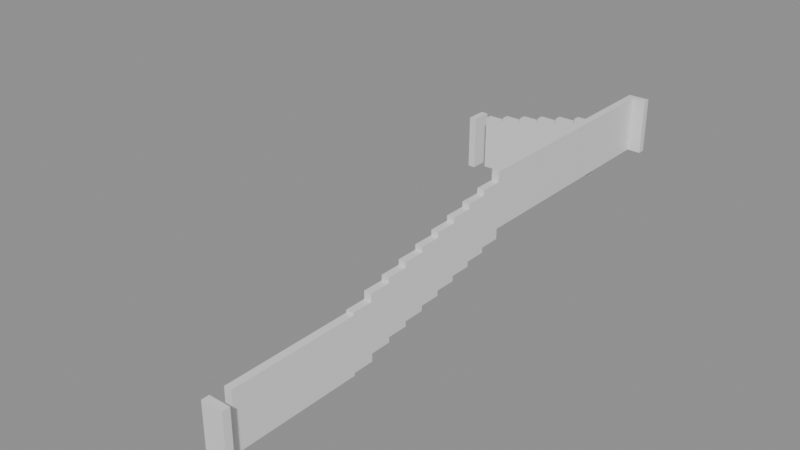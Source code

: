 # Source: building_lego.blend  (saved by Blender 5.0.119; exported with 4.5.12 LTS)
import bpy
from mathutils import Matrix  # noqa: F401  (used for matrix-valued properties, if any)

bpy.ops.wm.read_factory_settings(use_empty=True)
scene = bpy.context.scene
scene.name = 'Scene'

# ---- collections
col_01_paredes_externas = bpy.data.collections.new('01_Paredes_Externas'); scene.collection.children.link(col_01_paredes_externas)
col_02_paredes_internas = bpy.data.collections.new('02_Paredes_Internas'); scene.collection.children.link(col_02_paredes_internas)

# ---- materials (node trees are filled in below, after node groups)
mat_mat_parede_externa = bpy.data.materials.new('Mat_Parede_Externa')
mat_mat_parede_interna = bpy.data.materials.new('Mat_Parede_Interna')

# ---- material node trees
mat_mat_parede_externa.use_nodes = True; mat_mat_parede_externa.node_tree.nodes.clear()
_N = mat_mat_parede_externa.node_tree.nodes; _L = mat_mat_parede_externa.node_tree.links
n0 = _N.new('ShaderNodeBsdfPrincipled'); n0.name = 'BSDF - Pré-fundamentado'; n0.location = (-200, 100)
n1 = _N.new('ShaderNodeOutputMaterial'); n1.name = 'Saída de material'; n1.location = (200, 100)
_L.new(n0.outputs[0], n1.inputs[0])
n1.is_active_output = True
mat_mat_parede_interna.use_nodes = True; mat_mat_parede_interna.node_tree.nodes.clear()
_N = mat_mat_parede_interna.node_tree.nodes; _L = mat_mat_parede_interna.node_tree.links
n0 = _N.new('ShaderNodeBsdfPrincipled'); n0.name = 'BSDF - Pré-fundamentado'; n0.location = (-200, 100)
n1 = _N.new('ShaderNodeOutputMaterial'); n1.name = 'Saída de material'; n1.location = (200, 100)
_L.new(n0.outputs[0], n1.inputs[0])
n1.is_active_output = True

# ---- meshes
me_bloco_dungeon_wall_4751_3495_z0 = bpy.data.meshes.new('Bloco_dungeon_wall_4751_3495_z0')
me_bloco_dungeon_wall_4751_3495_z0.from_pydata([(-0.5, -0.175, -1.32), (0.5, -0.175, -1.32), (0.5, 0.175, -1.32), (-0.5, 0.175, -1.32), (-0.5, -0.175, 1.32), (0.5, -0.175, 1.32), (0.5, 0.175, 1.32), (-0.5, 0.175, 1.32)], [], [(0, 1, 2, 3), (4, 7, 6, 5), (0, 4, 5, 1), (2, 6, 7, 3), (0, 3, 7, 4), (1, 5, 6, 2)])
me_bloco_dungeon_wall_4751_3495_z0.materials.append(mat_mat_parede_externa)
me_bloco_dungeon_wall_4751_3495_z0.update()
me_bloco_dungeon_wall_4751_3522_z22 = bpy.data.meshes.new('Bloco_dungeon_wall_4751_3522_z22')
me_bloco_dungeon_wall_4751_3522_z22.from_pydata([(-0.5, -0.175, -1.32), (0.5, -0.175, -1.32), (0.5, 0.175, -1.32), (-0.5, 0.175, -1.32), (-0.5, -0.175, 1.32), (0.5, -0.175, 1.32), (0.5, 0.175, 1.32), (-0.5, 0.175, 1.32)], [], [(0, 1, 2, 3), (4, 7, 6, 5), (0, 4, 5, 1), (2, 6, 7, 3), (0, 3, 7, 4), (1, 5, 6, 2)])
me_bloco_dungeon_wall_4751_3522_z22.materials.append(mat_mat_parede_externa)
me_bloco_dungeon_wall_4751_3522_z22.update()
me_bloco_dungeon_wall_4744_3519_z6 = bpy.data.meshes.new('Bloco_dungeon_wall_4744_3519_z6')
me_bloco_dungeon_wall_4744_3519_z6.from_pydata([(-0.175, -0.5, -1.32), (0.175, -0.5, -1.32), (0.175, 0.5, -1.32), (-0.175, 0.5, -1.32), (-0.175, -0.5, 1.32), (0.175, -0.5, 1.32), (0.175, 0.5, 1.32), (-0.175, 0.5, 1.32)], [], [(0, 1, 2, 3), (4, 7, 6, 5), (0, 4, 5, 1), (2, 6, 7, 3), (0, 3, 7, 4), (1, 5, 6, 2)])
me_bloco_dungeon_wall_4744_3519_z6.materials.append(mat_mat_parede_externa)
me_bloco_dungeon_wall_4744_3519_z6.update()
me_bloco_dungeon_wall_4751_3496_z0 = bpy.data.meshes.new('Bloco_dungeon_wall_4751_3496_z0')
me_bloco_dungeon_wall_4751_3496_z0.from_pydata([(-0.175, -0.5, -1.32), (0.175, -0.5, -1.32), (0.175, 0.5, -1.32), (-0.175, 0.5, -1.32), (-0.175, -0.5, 1.32), (0.175, -0.5, 1.32), (0.175, 0.5, 1.32), (-0.175, 0.5, 1.32)], [], [(0, 1, 2, 3), (4, 7, 6, 5), (0, 4, 5, 1), (2, 6, 7, 3), (0, 3, 7, 4), (1, 5, 6, 2)])
me_bloco_dungeon_wall_4751_3496_z0.materials.append(mat_mat_parede_externa)
me_bloco_dungeon_wall_4751_3496_z0.update()
me_bloco_dungeon_wall_4751_3497_z0 = bpy.data.meshes.new('Bloco_dungeon_wall_4751_3497_z0')
me_bloco_dungeon_wall_4751_3497_z0.from_pydata([(-0.175, -0.5, -1.32), (0.175, -0.5, -1.32), (0.175, 0.5, -1.32), (-0.175, 0.5, -1.32), (-0.175, -0.5, 1.32), (0.175, -0.5, 1.32), (0.175, 0.5, 1.32), (-0.175, 0.5, 1.32)], [], [(0, 1, 2, 3), (4, 7, 6, 5), (0, 4, 5, 1), (2, 6, 7, 3), (0, 3, 7, 4), (1, 5, 6, 2)])
me_bloco_dungeon_wall_4751_3497_z0.materials.append(mat_mat_parede_externa)
me_bloco_dungeon_wall_4751_3497_z0.update()
me_bloco_dungeon_wall_4751_3498_z0 = bpy.data.meshes.new('Bloco_dungeon_wall_4751_3498_z0')
me_bloco_dungeon_wall_4751_3498_z0.from_pydata([(-0.175, -0.5, -1.32), (0.175, -0.5, -1.32), (0.175, 0.5, -1.32), (-0.175, 0.5, -1.32), (-0.175, -0.5, 1.32), (0.175, -0.5, 1.32), (0.175, 0.5, 1.32), (-0.175, 0.5, 1.32)], [], [(0, 1, 2, 3), (4, 7, 6, 5), (0, 4, 5, 1), (2, 6, 7, 3), (0, 3, 7, 4), (1, 5, 6, 2)])
me_bloco_dungeon_wall_4751_3498_z0.materials.append(mat_mat_parede_externa)
me_bloco_dungeon_wall_4751_3498_z0.update()
me_bloco_dungeon_wall_4751_3499_z0 = bpy.data.meshes.new('Bloco_dungeon_wall_4751_3499_z0')
me_bloco_dungeon_wall_4751_3499_z0.from_pydata([(-0.175, -0.5, -1.32), (0.175, -0.5, -1.32), (0.175, 0.5, -1.32), (-0.175, 0.5, -1.32), (-0.175, -0.5, 1.32), (0.175, -0.5, 1.32), (0.175, 0.5, 1.32), (-0.175, 0.5, 1.32)], [], [(0, 1, 2, 3), (4, 7, 6, 5), (0, 4, 5, 1), (2, 6, 7, 3), (0, 3, 7, 4), (1, 5, 6, 2)])
me_bloco_dungeon_wall_4751_3499_z0.materials.append(mat_mat_parede_externa)
me_bloco_dungeon_wall_4751_3499_z0.update()
me_bloco_dungeon_wall_4751_3500_z0 = bpy.data.meshes.new('Bloco_dungeon_wall_4751_3500_z0')
me_bloco_dungeon_wall_4751_3500_z0.from_pydata([(-0.175, -0.5, -1.32), (0.175, -0.5, -1.32), (0.175, 0.5, -1.32), (-0.175, 0.5, -1.32), (-0.175, -0.5, 1.32), (0.175, -0.5, 1.32), (0.175, 0.5, 1.32), (-0.175, 0.5, 1.32)], [], [(0, 1, 2, 3), (4, 7, 6, 5), (0, 4, 5, 1), (2, 6, 7, 3), (0, 3, 7, 4), (1, 5, 6, 2)])
me_bloco_dungeon_wall_4751_3500_z0.materials.append(mat_mat_parede_externa)
me_bloco_dungeon_wall_4751_3500_z0.update()
me_bloco_dungeon_wall_4751_3501_z0 = bpy.data.meshes.new('Bloco_dungeon_wall_4751_3501_z0')
me_bloco_dungeon_wall_4751_3501_z0.from_pydata([(-0.175, -0.5, -1.32), (0.175, -0.5, -1.32), (0.175, 0.5, -1.32), (-0.175, 0.5, -1.32), (-0.175, -0.5, 1.32), (0.175, -0.5, 1.32), (0.175, 0.5, 1.32), (-0.175, 0.5, 1.32)], [], [(0, 1, 2, 3), (4, 7, 6, 5), (0, 4, 5, 1), (2, 6, 7, 3), (0, 3, 7, 4), (1, 5, 6, 2)])
me_bloco_dungeon_wall_4751_3501_z0.materials.append(mat_mat_parede_externa)
me_bloco_dungeon_wall_4751_3501_z0.update()
me_bloco_dungeon_wall_4751_3502_z1 = bpy.data.meshes.new('Bloco_dungeon_wall_4751_3502_z1')
me_bloco_dungeon_wall_4751_3502_z1.from_pydata([(-0.175, -0.5, -1.32), (0.175, -0.5, -1.32), (0.175, 0.5, -1.32), (-0.175, 0.5, -1.32), (-0.175, -0.5, 1.32), (0.175, -0.5, 1.32), (0.175, 0.5, 1.32), (-0.175, 0.5, 1.32)], [], [(0, 1, 2, 3), (4, 7, 6, 5), (0, 4, 5, 1), (2, 6, 7, 3), (0, 3, 7, 4), (1, 5, 6, 2)])
me_bloco_dungeon_wall_4751_3502_z1.materials.append(mat_mat_parede_externa)
me_bloco_dungeon_wall_4751_3502_z1.update()
me_bloco_dungeon_wall_4751_3503_z4 = bpy.data.meshes.new('Bloco_dungeon_wall_4751_3503_z4')
me_bloco_dungeon_wall_4751_3503_z4.from_pydata([(-0.175, -0.5, -1.32), (0.175, -0.5, -1.32), (0.175, 0.5, -1.32), (-0.175, 0.5, -1.32), (-0.175, -0.5, 1.32), (0.175, -0.5, 1.32), (0.175, 0.5, 1.32), (-0.175, 0.5, 1.32)], [], [(0, 1, 2, 3), (4, 7, 6, 5), (0, 4, 5, 1), (2, 6, 7, 3), (0, 3, 7, 4), (1, 5, 6, 2)])
me_bloco_dungeon_wall_4751_3503_z4.materials.append(mat_mat_parede_externa)
me_bloco_dungeon_wall_4751_3503_z4.update()
me_bloco_dungeon_wall_4751_3504_z6 = bpy.data.meshes.new('Bloco_dungeon_wall_4751_3504_z6')
me_bloco_dungeon_wall_4751_3504_z6.from_pydata([(-0.175, -0.5, -1.32), (0.175, -0.5, -1.32), (0.175, 0.5, -1.32), (-0.175, 0.5, -1.32), (-0.175, -0.5, 1.32), (0.175, -0.5, 1.32), (0.175, 0.5, 1.32), (-0.175, 0.5, 1.32)], [], [(0, 1, 2, 3), (4, 7, 6, 5), (0, 4, 5, 1), (2, 6, 7, 3), (0, 3, 7, 4), (1, 5, 6, 2)])
me_bloco_dungeon_wall_4751_3504_z6.materials.append(mat_mat_parede_externa)
me_bloco_dungeon_wall_4751_3504_z6.update()
me_bloco_dungeon_wall_4751_3505_z8 = bpy.data.meshes.new('Bloco_dungeon_wall_4751_3505_z8')
me_bloco_dungeon_wall_4751_3505_z8.from_pydata([(-0.175, -0.5, -1.32), (0.175, -0.5, -1.32), (0.175, 0.5, -1.32), (-0.175, 0.5, -1.32), (-0.175, -0.5, 1.32), (0.175, -0.5, 1.32), (0.175, 0.5, 1.32), (-0.175, 0.5, 1.32)], [], [(0, 1, 2, 3), (4, 7, 6, 5), (0, 4, 5, 1), (2, 6, 7, 3), (0, 3, 7, 4), (1, 5, 6, 2)])
me_bloco_dungeon_wall_4751_3505_z8.materials.append(mat_mat_parede_externa)
me_bloco_dungeon_wall_4751_3505_z8.update()
me_bloco_dungeon_wall_4751_3506_z10 = bpy.data.meshes.new('Bloco_dungeon_wall_4751_3506_z10')
me_bloco_dungeon_wall_4751_3506_z10.from_pydata([(-0.175, -0.5, -1.32), (0.175, -0.5, -1.32), (0.175, 0.5, -1.32), (-0.175, 0.5, -1.32), (-0.175, -0.5, 1.32), (0.175, -0.5, 1.32), (0.175, 0.5, 1.32), (-0.175, 0.5, 1.32)], [], [(0, 1, 2, 3), (4, 7, 6, 5), (0, 4, 5, 1), (2, 6, 7, 3), (0, 3, 7, 4), (1, 5, 6, 2)])
me_bloco_dungeon_wall_4751_3506_z10.materials.append(mat_mat_parede_externa)
me_bloco_dungeon_wall_4751_3506_z10.update()
me_bloco_dungeon_wall_4751_3507_z12 = bpy.data.meshes.new('Bloco_dungeon_wall_4751_3507_z12')
me_bloco_dungeon_wall_4751_3507_z12.from_pydata([(-0.175, -0.5, -1.32), (0.175, -0.5, -1.32), (0.175, 0.5, -1.32), (-0.175, 0.5, -1.32), (-0.175, -0.5, 1.32), (0.175, -0.5, 1.32), (0.175, 0.5, 1.32), (-0.175, 0.5, 1.32)], [], [(0, 1, 2, 3), (4, 7, 6, 5), (0, 4, 5, 1), (2, 6, 7, 3), (0, 3, 7, 4), (1, 5, 6, 2)])
me_bloco_dungeon_wall_4751_3507_z12.materials.append(mat_mat_parede_externa)
me_bloco_dungeon_wall_4751_3507_z12.update()
me_bloco_dungeon_wall_4751_3508_z14 = bpy.data.meshes.new('Bloco_dungeon_wall_4751_3508_z14')
me_bloco_dungeon_wall_4751_3508_z14.from_pydata([(-0.175, -0.5, -1.32), (0.175, -0.5, -1.32), (0.175, 0.5, -1.32), (-0.175, 0.5, -1.32), (-0.175, -0.5, 1.32), (0.175, -0.5, 1.32), (0.175, 0.5, 1.32), (-0.175, 0.5, 1.32)], [], [(0, 1, 2, 3), (4, 7, 6, 5), (0, 4, 5, 1), (2, 6, 7, 3), (0, 3, 7, 4), (1, 5, 6, 2)])
me_bloco_dungeon_wall_4751_3508_z14.materials.append(mat_mat_parede_externa)
me_bloco_dungeon_wall_4751_3508_z14.update()
me_bloco_dungeon_wall_4751_3509_z16 = bpy.data.meshes.new('Bloco_dungeon_wall_4751_3509_z16')
me_bloco_dungeon_wall_4751_3509_z16.from_pydata([(-0.175, -0.5, -1.32), (0.175, -0.5, -1.32), (0.175, 0.5, -1.32), (-0.175, 0.5, -1.32), (-0.175, -0.5, 1.32), (0.175, -0.5, 1.32), (0.175, 0.5, 1.32), (-0.175, 0.5, 1.32)], [], [(0, 1, 2, 3), (4, 7, 6, 5), (0, 4, 5, 1), (2, 6, 7, 3), (0, 3, 7, 4), (1, 5, 6, 2)])
me_bloco_dungeon_wall_4751_3509_z16.materials.append(mat_mat_parede_externa)
me_bloco_dungeon_wall_4751_3509_z16.update()
me_bloco_dungeon_wall_4751_3510_z18 = bpy.data.meshes.new('Bloco_dungeon_wall_4751_3510_z18')
me_bloco_dungeon_wall_4751_3510_z18.from_pydata([(-0.175, -0.5, -1.32), (0.175, -0.5, -1.32), (0.175, 0.5, -1.32), (-0.175, 0.5, -1.32), (-0.175, -0.5, 1.32), (0.175, -0.5, 1.32), (0.175, 0.5, 1.32), (-0.175, 0.5, 1.32)], [], [(0, 1, 2, 3), (4, 7, 6, 5), (0, 4, 5, 1), (2, 6, 7, 3), (0, 3, 7, 4), (1, 5, 6, 2)])
me_bloco_dungeon_wall_4751_3510_z18.materials.append(mat_mat_parede_externa)
me_bloco_dungeon_wall_4751_3510_z18.update()
me_bloco_dungeon_wall_4751_3511_z22 = bpy.data.meshes.new('Bloco_dungeon_wall_4751_3511_z22')
me_bloco_dungeon_wall_4751_3511_z22.from_pydata([(-0.175, -0.5, -1.32), (0.175, -0.5, -1.32), (0.175, 0.5, -1.32), (-0.175, 0.5, -1.32), (-0.175, -0.5, 1.32), (0.175, -0.5, 1.32), (0.175, 0.5, 1.32), (-0.175, 0.5, 1.32)], [], [(0, 1, 2, 3), (4, 7, 6, 5), (0, 4, 5, 1), (2, 6, 7, 3), (0, 3, 7, 4), (1, 5, 6, 2)])
me_bloco_dungeon_wall_4751_3511_z22.materials.append(mat_mat_parede_externa)
me_bloco_dungeon_wall_4751_3511_z22.update()
me_bloco_dungeon_wall_4751_3512_z22 = bpy.data.meshes.new('Bloco_dungeon_wall_4751_3512_z22')
me_bloco_dungeon_wall_4751_3512_z22.from_pydata([(-0.175, -0.5, -1.32), (0.175, -0.5, -1.32), (0.175, 0.5, -1.32), (-0.175, 0.5, -1.32), (-0.175, -0.5, 1.32), (0.175, -0.5, 1.32), (0.175, 0.5, 1.32), (-0.175, 0.5, 1.32)], [], [(0, 1, 2, 3), (4, 7, 6, 5), (0, 4, 5, 1), (2, 6, 7, 3), (0, 3, 7, 4), (1, 5, 6, 2)])
me_bloco_dungeon_wall_4751_3512_z22.materials.append(mat_mat_parede_externa)
me_bloco_dungeon_wall_4751_3512_z22.update()
me_bloco_dungeon_wall_4751_3513_z22 = bpy.data.meshes.new('Bloco_dungeon_wall_4751_3513_z22')
me_bloco_dungeon_wall_4751_3513_z22.from_pydata([(-0.175, -0.5, -1.32), (0.175, -0.5, -1.32), (0.175, 0.5, -1.32), (-0.175, 0.5, -1.32), (-0.175, -0.5, 1.32), (0.175, -0.5, 1.32), (0.175, 0.5, 1.32), (-0.175, 0.5, 1.32)], [], [(0, 1, 2, 3), (4, 7, 6, 5), (0, 4, 5, 1), (2, 6, 7, 3), (0, 3, 7, 4), (1, 5, 6, 2)])
me_bloco_dungeon_wall_4751_3513_z22.materials.append(mat_mat_parede_externa)
me_bloco_dungeon_wall_4751_3513_z22.update()
me_bloco_dungeon_wall_4751_3514_z22 = bpy.data.meshes.new('Bloco_dungeon_wall_4751_3514_z22')
me_bloco_dungeon_wall_4751_3514_z22.from_pydata([(-0.175, -0.5, -1.32), (0.175, -0.5, -1.32), (0.175, 0.5, -1.32), (-0.175, 0.5, -1.32), (-0.175, -0.5, 1.32), (0.175, -0.5, 1.32), (0.175, 0.5, 1.32), (-0.175, 0.5, 1.32)], [], [(0, 1, 2, 3), (4, 7, 6, 5), (0, 4, 5, 1), (2, 6, 7, 3), (0, 3, 7, 4), (1, 5, 6, 2)])
me_bloco_dungeon_wall_4751_3514_z22.materials.append(mat_mat_parede_externa)
me_bloco_dungeon_wall_4751_3514_z22.update()
me_bloco_dungeon_wall_4751_3515_z22 = bpy.data.meshes.new('Bloco_dungeon_wall_4751_3515_z22')
me_bloco_dungeon_wall_4751_3515_z22.from_pydata([(-0.175, -0.5, -1.32), (0.175, -0.5, -1.32), (0.175, 0.5, -1.32), (-0.175, 0.5, -1.32), (-0.175, -0.5, 1.32), (0.175, -0.5, 1.32), (0.175, 0.5, 1.32), (-0.175, 0.5, 1.32)], [], [(0, 1, 2, 3), (4, 7, 6, 5), (0, 4, 5, 1), (2, 6, 7, 3), (0, 3, 7, 4), (1, 5, 6, 2)])
me_bloco_dungeon_wall_4751_3515_z22.materials.append(mat_mat_parede_externa)
me_bloco_dungeon_wall_4751_3515_z22.update()
me_bloco_dungeon_wall_4751_3516_z22 = bpy.data.meshes.new('Bloco_dungeon_wall_4751_3516_z22')
me_bloco_dungeon_wall_4751_3516_z22.from_pydata([(-0.175, -0.5, -1.32), (0.175, -0.5, -1.32), (0.175, 0.5, -1.32), (-0.175, 0.5, -1.32), (-0.175, -0.5, 1.32), (0.175, -0.5, 1.32), (0.175, 0.5, 1.32), (-0.175, 0.5, 1.32)], [], [(0, 1, 2, 3), (4, 7, 6, 5), (0, 4, 5, 1), (2, 6, 7, 3), (0, 3, 7, 4), (1, 5, 6, 2)])
me_bloco_dungeon_wall_4751_3516_z22.materials.append(mat_mat_parede_externa)
me_bloco_dungeon_wall_4751_3516_z22.update()
me_bloco_dungeon_wall_4751_3517_z22 = bpy.data.meshes.new('Bloco_dungeon_wall_4751_3517_z22')
me_bloco_dungeon_wall_4751_3517_z22.from_pydata([(-0.175, -0.5, -1.32), (0.175, -0.5, -1.32), (0.175, 0.5, -1.32), (-0.175, 0.5, -1.32), (-0.175, -0.5, 1.32), (0.175, -0.5, 1.32), (0.175, 0.5, 1.32), (-0.175, 0.5, 1.32)], [], [(0, 1, 2, 3), (4, 7, 6, 5), (0, 4, 5, 1), (2, 6, 7, 3), (0, 3, 7, 4), (1, 5, 6, 2)])
me_bloco_dungeon_wall_4751_3517_z22.materials.append(mat_mat_parede_externa)
me_bloco_dungeon_wall_4751_3517_z22.update()
me_bloco_dungeon_wall_4751_3518_z22 = bpy.data.meshes.new('Bloco_dungeon_wall_4751_3518_z22')
me_bloco_dungeon_wall_4751_3518_z22.from_pydata([(-0.175, -0.5, -1.32), (0.175, -0.5, -1.32), (0.175, 0.5, -1.32), (-0.175, 0.5, -1.32), (-0.175, -0.5, 1.32), (0.175, -0.5, 1.32), (0.175, 0.5, 1.32), (-0.175, 0.5, 1.32)], [], [(0, 1, 2, 3), (4, 7, 6, 5), (0, 4, 5, 1), (2, 6, 7, 3), (0, 3, 7, 4), (1, 5, 6, 2)])
me_bloco_dungeon_wall_4751_3518_z22.materials.append(mat_mat_parede_externa)
me_bloco_dungeon_wall_4751_3518_z22.update()
me_bloco_dungeon_wall_4751_3519_z22 = bpy.data.meshes.new('Bloco_dungeon_wall_4751_3519_z22')
me_bloco_dungeon_wall_4751_3519_z22.from_pydata([(-0.175, -0.5, -1.32), (0.175, -0.5, -1.32), (0.175, 0.5, -1.32), (-0.175, 0.5, -1.32), (-0.175, -0.5, 1.32), (0.175, -0.5, 1.32), (0.175, 0.5, 1.32), (-0.175, 0.5, 1.32)], [], [(0, 1, 2, 3), (4, 7, 6, 5), (0, 4, 5, 1), (2, 6, 7, 3), (0, 3, 7, 4), (1, 5, 6, 2)])
me_bloco_dungeon_wall_4751_3519_z22.materials.append(mat_mat_parede_externa)
me_bloco_dungeon_wall_4751_3519_z22.update()
me_bloco_dungeon_wall_4751_3520_z22 = bpy.data.meshes.new('Bloco_dungeon_wall_4751_3520_z22')
me_bloco_dungeon_wall_4751_3520_z22.from_pydata([(-0.175, -0.5, -1.32), (0.175, -0.5, -1.32), (0.175, 0.5, -1.32), (-0.175, 0.5, -1.32), (-0.175, -0.5, 1.32), (0.175, -0.5, 1.32), (0.175, 0.5, 1.32), (-0.175, 0.5, 1.32)], [], [(0, 1, 2, 3), (4, 7, 6, 5), (0, 4, 5, 1), (2, 6, 7, 3), (0, 3, 7, 4), (1, 5, 6, 2)])
me_bloco_dungeon_wall_4751_3520_z22.materials.append(mat_mat_parede_externa)
me_bloco_dungeon_wall_4751_3520_z22.update()
me_bloco_dungeon_wall_4751_3521_z22 = bpy.data.meshes.new('Bloco_dungeon_wall_4751_3521_z22')
me_bloco_dungeon_wall_4751_3521_z22.from_pydata([(-0.175, -0.5, -1.32), (0.175, -0.5, -1.32), (0.175, 0.5, -1.32), (-0.175, 0.5, -1.32), (-0.175, -0.5, 1.32), (0.175, -0.5, 1.32), (0.175, 0.5, 1.32), (-0.175, 0.5, 1.32)], [], [(0, 1, 2, 3), (4, 7, 6, 5), (0, 4, 5, 1), (2, 6, 7, 3), (0, 3, 7, 4), (1, 5, 6, 2)])
me_bloco_dungeon_wall_4751_3521_z22.materials.append(mat_mat_parede_externa)
me_bloco_dungeon_wall_4751_3521_z22.update()
me_bloco_dungeon_wall_4745_3519_z8 = bpy.data.meshes.new('Bloco_dungeon_wall_4745_3519_z8')
me_bloco_dungeon_wall_4745_3519_z8.from_pydata([(-0.5, -0.175, -1.32), (0.5, -0.175, -1.32), (0.5, 0.175, -1.32), (-0.5, 0.175, -1.32), (-0.5, -0.175, 1.32), (0.5, -0.175, 1.32), (0.5, 0.175, 1.32), (-0.5, 0.175, 1.32)], [], [(0, 1, 2, 3), (4, 7, 6, 5), (0, 4, 5, 1), (2, 6, 7, 3), (0, 3, 7, 4), (1, 5, 6, 2)])
me_bloco_dungeon_wall_4745_3519_z8.materials.append(mat_mat_parede_interna)
me_bloco_dungeon_wall_4745_3519_z8.update()
me_bloco_dungeon_wall_4746_3519_z10 = bpy.data.meshes.new('Bloco_dungeon_wall_4746_3519_z10')
me_bloco_dungeon_wall_4746_3519_z10.from_pydata([(-0.5, -0.175, -1.32), (0.5, -0.175, -1.32), (0.5, 0.175, -1.32), (-0.5, 0.175, -1.32), (-0.5, -0.175, 1.32), (0.5, -0.175, 1.32), (0.5, 0.175, 1.32), (-0.5, 0.175, 1.32)], [], [(0, 1, 2, 3), (4, 7, 6, 5), (0, 4, 5, 1), (2, 6, 7, 3), (0, 3, 7, 4), (1, 5, 6, 2)])
me_bloco_dungeon_wall_4746_3519_z10.materials.append(mat_mat_parede_interna)
me_bloco_dungeon_wall_4746_3519_z10.update()
me_bloco_dungeon_wall_4747_3519_z12 = bpy.data.meshes.new('Bloco_dungeon_wall_4747_3519_z12')
me_bloco_dungeon_wall_4747_3519_z12.from_pydata([(-0.5, -0.175, -1.32), (0.5, -0.175, -1.32), (0.5, 0.175, -1.32), (-0.5, 0.175, -1.32), (-0.5, -0.175, 1.32), (0.5, -0.175, 1.32), (0.5, 0.175, 1.32), (-0.5, 0.175, 1.32)], [], [(0, 1, 2, 3), (4, 7, 6, 5), (0, 4, 5, 1), (2, 6, 7, 3), (0, 3, 7, 4), (1, 5, 6, 2)])
me_bloco_dungeon_wall_4747_3519_z12.materials.append(mat_mat_parede_interna)
me_bloco_dungeon_wall_4747_3519_z12.update()
me_bloco_dungeon_wall_4748_3519_z14 = bpy.data.meshes.new('Bloco_dungeon_wall_4748_3519_z14')
me_bloco_dungeon_wall_4748_3519_z14.from_pydata([(-0.5, -0.175, -1.32), (0.5, -0.175, -1.32), (0.5, 0.175, -1.32), (-0.5, 0.175, -1.32), (-0.5, -0.175, 1.32), (0.5, -0.175, 1.32), (0.5, 0.175, 1.32), (-0.5, 0.175, 1.32)], [], [(0, 1, 2, 3), (4, 7, 6, 5), (0, 4, 5, 1), (2, 6, 7, 3), (0, 3, 7, 4), (1, 5, 6, 2)])
me_bloco_dungeon_wall_4748_3519_z14.materials.append(mat_mat_parede_interna)
me_bloco_dungeon_wall_4748_3519_z14.update()
me_bloco_dungeon_wall_4749_3519_z16 = bpy.data.meshes.new('Bloco_dungeon_wall_4749_3519_z16')
me_bloco_dungeon_wall_4749_3519_z16.from_pydata([(-0.5, -0.175, -1.32), (0.5, -0.175, -1.32), (0.5, 0.175, -1.32), (-0.5, 0.175, -1.32), (-0.5, -0.175, 1.32), (0.5, -0.175, 1.32), (0.5, 0.175, 1.32), (-0.5, 0.175, 1.32)], [], [(0, 1, 2, 3), (4, 7, 6, 5), (0, 4, 5, 1), (2, 6, 7, 3), (0, 3, 7, 4), (1, 5, 6, 2)])
me_bloco_dungeon_wall_4749_3519_z16.materials.append(mat_mat_parede_interna)
me_bloco_dungeon_wall_4749_3519_z16.update()
me_bloco_dungeon_wall_4750_3519_z18 = bpy.data.meshes.new('Bloco_dungeon_wall_4750_3519_z18')
me_bloco_dungeon_wall_4750_3519_z18.from_pydata([(-0.5, -0.175, -1.32), (0.5, -0.175, -1.32), (0.5, 0.175, -1.32), (-0.5, 0.175, -1.32), (-0.5, -0.175, 1.32), (0.5, -0.175, 1.32), (0.5, 0.175, 1.32), (-0.5, 0.175, 1.32)], [], [(0, 1, 2, 3), (4, 7, 6, 5), (0, 4, 5, 1), (2, 6, 7, 3), (0, 3, 7, 4), (1, 5, 6, 2)])
me_bloco_dungeon_wall_4750_3519_z18.materials.append(mat_mat_parede_interna)
me_bloco_dungeon_wall_4750_3519_z18.update()

# ---- objects
ob_parede_externa_norte_y3495_x4751_4751 = bpy.data.objects.new('Parede_Externa_Norte_Y3495_X4751_4751', None)
ob_bloco_dungeon_wall_4751_3495_z0 = bpy.data.objects.new('Bloco_dungeon_wall_4751_3495_z0', me_bloco_dungeon_wall_4751_3495_z0)
ob_parede_externa_sul_y3522_x4751_4751 = bpy.data.objects.new('Parede_Externa_Sul_Y3522_X4751_4751', None)
ob_bloco_dungeon_wall_4751_3522_z22 = bpy.data.objects.new('Bloco_dungeon_wall_4751_3522_z22', me_bloco_dungeon_wall_4751_3522_z22)
ob_parede_externa_oeste_x4744_y3519_3519 = bpy.data.objects.new('Parede_Externa_Oeste_X4744_Y3519_3519', None)
ob_bloco_dungeon_wall_4744_3519_z6 = bpy.data.objects.new('Bloco_dungeon_wall_4744_3519_z6', me_bloco_dungeon_wall_4744_3519_z6)
ob_parede_externa_leste_x4751_y3496_3521 = bpy.data.objects.new('Parede_Externa_Leste_X4751_Y3496_3521', None)
ob_bloco_dungeon_wall_4751_3496_z0 = bpy.data.objects.new('Bloco_dungeon_wall_4751_3496_z0', me_bloco_dungeon_wall_4751_3496_z0)
ob_bloco_dungeon_wall_4751_3497_z0 = bpy.data.objects.new('Bloco_dungeon_wall_4751_3497_z0', me_bloco_dungeon_wall_4751_3497_z0)
ob_bloco_dungeon_wall_4751_3498_z0 = bpy.data.objects.new('Bloco_dungeon_wall_4751_3498_z0', me_bloco_dungeon_wall_4751_3498_z0)
ob_bloco_dungeon_wall_4751_3499_z0 = bpy.data.objects.new('Bloco_dungeon_wall_4751_3499_z0', me_bloco_dungeon_wall_4751_3499_z0)
ob_bloco_dungeon_wall_4751_3500_z0 = bpy.data.objects.new('Bloco_dungeon_wall_4751_3500_z0', me_bloco_dungeon_wall_4751_3500_z0)
ob_bloco_dungeon_wall_4751_3501_z0 = bpy.data.objects.new('Bloco_dungeon_wall_4751_3501_z0', me_bloco_dungeon_wall_4751_3501_z0)
ob_bloco_dungeon_wall_4751_3502_z1 = bpy.data.objects.new('Bloco_dungeon_wall_4751_3502_z1', me_bloco_dungeon_wall_4751_3502_z1)
ob_bloco_dungeon_wall_4751_3503_z4 = bpy.data.objects.new('Bloco_dungeon_wall_4751_3503_z4', me_bloco_dungeon_wall_4751_3503_z4)
ob_bloco_dungeon_wall_4751_3504_z6 = bpy.data.objects.new('Bloco_dungeon_wall_4751_3504_z6', me_bloco_dungeon_wall_4751_3504_z6)
ob_bloco_dungeon_wall_4751_3505_z8 = bpy.data.objects.new('Bloco_dungeon_wall_4751_3505_z8', me_bloco_dungeon_wall_4751_3505_z8)
ob_bloco_dungeon_wall_4751_3506_z10 = bpy.data.objects.new('Bloco_dungeon_wall_4751_3506_z10', me_bloco_dungeon_wall_4751_3506_z10)
ob_bloco_dungeon_wall_4751_3507_z12 = bpy.data.objects.new('Bloco_dungeon_wall_4751_3507_z12', me_bloco_dungeon_wall_4751_3507_z12)
ob_bloco_dungeon_wall_4751_3508_z14 = bpy.data.objects.new('Bloco_dungeon_wall_4751_3508_z14', me_bloco_dungeon_wall_4751_3508_z14)
ob_bloco_dungeon_wall_4751_3509_z16 = bpy.data.objects.new('Bloco_dungeon_wall_4751_3509_z16', me_bloco_dungeon_wall_4751_3509_z16)
ob_bloco_dungeon_wall_4751_3510_z18 = bpy.data.objects.new('Bloco_dungeon_wall_4751_3510_z18', me_bloco_dungeon_wall_4751_3510_z18)
ob_bloco_dungeon_wall_4751_3511_z22 = bpy.data.objects.new('Bloco_dungeon_wall_4751_3511_z22', me_bloco_dungeon_wall_4751_3511_z22)
ob_bloco_dungeon_wall_4751_3512_z22 = bpy.data.objects.new('Bloco_dungeon_wall_4751_3512_z22', me_bloco_dungeon_wall_4751_3512_z22)
ob_bloco_dungeon_wall_4751_3513_z22 = bpy.data.objects.new('Bloco_dungeon_wall_4751_3513_z22', me_bloco_dungeon_wall_4751_3513_z22)
ob_bloco_dungeon_wall_4751_3514_z22 = bpy.data.objects.new('Bloco_dungeon_wall_4751_3514_z22', me_bloco_dungeon_wall_4751_3514_z22)
ob_bloco_dungeon_wall_4751_3515_z22 = bpy.data.objects.new('Bloco_dungeon_wall_4751_3515_z22', me_bloco_dungeon_wall_4751_3515_z22)
ob_bloco_dungeon_wall_4751_3516_z22 = bpy.data.objects.new('Bloco_dungeon_wall_4751_3516_z22', me_bloco_dungeon_wall_4751_3516_z22)
ob_bloco_dungeon_wall_4751_3517_z22 = bpy.data.objects.new('Bloco_dungeon_wall_4751_3517_z22', me_bloco_dungeon_wall_4751_3517_z22)
ob_bloco_dungeon_wall_4751_3518_z22 = bpy.data.objects.new('Bloco_dungeon_wall_4751_3518_z22', me_bloco_dungeon_wall_4751_3518_z22)
ob_bloco_dungeon_wall_4751_3519_z22 = bpy.data.objects.new('Bloco_dungeon_wall_4751_3519_z22', me_bloco_dungeon_wall_4751_3519_z22)
ob_bloco_dungeon_wall_4751_3520_z22 = bpy.data.objects.new('Bloco_dungeon_wall_4751_3520_z22', me_bloco_dungeon_wall_4751_3520_z22)
ob_bloco_dungeon_wall_4751_3521_z22 = bpy.data.objects.new('Bloco_dungeon_wall_4751_3521_z22', me_bloco_dungeon_wall_4751_3521_z22)
ob_parede_interna_ew_02_y3519_x4745_4750 = bpy.data.objects.new('Parede_Interna_EW_02_Y3519_X4745_4750', None)
ob_bloco_dungeon_wall_4745_3519_z8 = bpy.data.objects.new('Bloco_dungeon_wall_4745_3519_z8', me_bloco_dungeon_wall_4745_3519_z8)
ob_bloco_dungeon_wall_4746_3519_z10 = bpy.data.objects.new('Bloco_dungeon_wall_4746_3519_z10', me_bloco_dungeon_wall_4746_3519_z10)
ob_bloco_dungeon_wall_4747_3519_z12 = bpy.data.objects.new('Bloco_dungeon_wall_4747_3519_z12', me_bloco_dungeon_wall_4747_3519_z12)
ob_bloco_dungeon_wall_4748_3519_z14 = bpy.data.objects.new('Bloco_dungeon_wall_4748_3519_z14', me_bloco_dungeon_wall_4748_3519_z14)
ob_bloco_dungeon_wall_4749_3519_z16 = bpy.data.objects.new('Bloco_dungeon_wall_4749_3519_z16', me_bloco_dungeon_wall_4749_3519_z16)
ob_bloco_dungeon_wall_4750_3519_z18 = bpy.data.objects.new('Bloco_dungeon_wall_4750_3519_z18', me_bloco_dungeon_wall_4750_3519_z18)

# ---- transforms, parenting, visibility, modifiers, constraints
ob_parede_externa_norte_y3495_x4751_4751.location = (3.5, -13.5, 0.0)
ob_parede_externa_norte_y3495_x4751_4751.empty_display_type = 'CUBE'
ob_bloco_dungeon_wall_4751_3495_z0.parent = ob_parede_externa_norte_y3495_x4751_4751
ob_bloco_dungeon_wall_4751_3495_z0.matrix_parent_inverse = Matrix(((1.0, -0.0, 0.0, -3.5), (-0.0, 1.0, -0.0, 13.5), (0.0, -0.0, 1.0, -0.0), (-0.0, 0.0, -0.0, 1.0)))
ob_bloco_dungeon_wall_4751_3495_z0.location = (3.5, -13.82, 1.32)
ob_parede_externa_sul_y3522_x4751_4751.location = (3.5, 13.5, 2.64)
ob_parede_externa_sul_y3522_x4751_4751.empty_display_type = 'CUBE'
ob_bloco_dungeon_wall_4751_3522_z22.parent = ob_parede_externa_sul_y3522_x4751_4751
ob_bloco_dungeon_wall_4751_3522_z22.matrix_parent_inverse = Matrix(((1.0, -0.0, 0.0, -3.5), (-0.0, 1.0, -0.0, -13.5), (0.0, -0.0, 1.0, -2.64), (-0.0, 0.0, -0.0, 1.0)))
ob_bloco_dungeon_wall_4751_3522_z22.location = (3.5, 13.18, 3.96)
ob_parede_externa_oeste_x4744_y3519_3519.location = (-3.5, 10.5, 0.72)
ob_parede_externa_oeste_x4744_y3519_3519.empty_display_type = 'CUBE'
ob_bloco_dungeon_wall_4744_3519_z6.parent = ob_parede_externa_oeste_x4744_y3519_3519
ob_bloco_dungeon_wall_4744_3519_z6.matrix_parent_inverse = Matrix(((1.0, -0.0, 0.0, 3.5), (-0.0, 1.0, -0.0, -10.5), (0.0, -0.0, 1.0, -0.72), (-0.0, 0.0, -0.0, 1.0)))
ob_bloco_dungeon_wall_4744_3519_z6.location = (-3.825, 10.5, 2.04)
ob_parede_externa_leste_x4751_y3496_3521.location = (3.5, 0.0, 0.0)
ob_parede_externa_leste_x4751_y3496_3521.empty_display_type = 'CUBE'
ob_bloco_dungeon_wall_4751_3496_z0.parent = ob_parede_externa_leste_x4751_y3496_3521
ob_bloco_dungeon_wall_4751_3496_z0.matrix_parent_inverse = Matrix(((1.0, -0.0, 0.0, -3.5), (-0.0, 1.0, -0.0, 0.0), (0.0, -0.0, 1.0, -0.0), (-0.0, 0.0, -0.0, 1.0)))
ob_bloco_dungeon_wall_4751_3496_z0.location = (3.175, -12.5, 1.32)
ob_bloco_dungeon_wall_4751_3497_z0.parent = ob_parede_externa_leste_x4751_y3496_3521
ob_bloco_dungeon_wall_4751_3497_z0.matrix_parent_inverse = Matrix(((1.0, -0.0, 0.0, -3.5), (-0.0, 1.0, -0.0, 0.0), (0.0, -0.0, 1.0, -0.0), (-0.0, 0.0, -0.0, 1.0)))
ob_bloco_dungeon_wall_4751_3497_z0.location = (3.175, -11.5, 1.32)
ob_bloco_dungeon_wall_4751_3498_z0.parent = ob_parede_externa_leste_x4751_y3496_3521
ob_bloco_dungeon_wall_4751_3498_z0.matrix_parent_inverse = Matrix(((1.0, -0.0, 0.0, -3.5), (-0.0, 1.0, -0.0, 0.0), (0.0, -0.0, 1.0, -0.0), (-0.0, 0.0, -0.0, 1.0)))
ob_bloco_dungeon_wall_4751_3498_z0.location = (3.175, -10.5, 1.32)
ob_bloco_dungeon_wall_4751_3499_z0.parent = ob_parede_externa_leste_x4751_y3496_3521
ob_bloco_dungeon_wall_4751_3499_z0.matrix_parent_inverse = Matrix(((1.0, -0.0, 0.0, -3.5), (-0.0, 1.0, -0.0, 0.0), (0.0, -0.0, 1.0, -0.0), (-0.0, 0.0, -0.0, 1.0)))
ob_bloco_dungeon_wall_4751_3499_z0.location = (3.175, -9.5, 1.32)
ob_bloco_dungeon_wall_4751_3500_z0.parent = ob_parede_externa_leste_x4751_y3496_3521
ob_bloco_dungeon_wall_4751_3500_z0.matrix_parent_inverse = Matrix(((1.0, -0.0, 0.0, -3.5), (-0.0, 1.0, -0.0, 0.0), (0.0, -0.0, 1.0, -0.0), (-0.0, 0.0, -0.0, 1.0)))
ob_bloco_dungeon_wall_4751_3500_z0.location = (3.175, -8.5, 1.32)
ob_bloco_dungeon_wall_4751_3501_z0.parent = ob_parede_externa_leste_x4751_y3496_3521
ob_bloco_dungeon_wall_4751_3501_z0.matrix_parent_inverse = Matrix(((1.0, -0.0, 0.0, -3.5), (-0.0, 1.0, -0.0, 0.0), (0.0, -0.0, 1.0, -0.0), (-0.0, 0.0, -0.0, 1.0)))
ob_bloco_dungeon_wall_4751_3501_z0.location = (3.175, -7.5, 1.32)
ob_bloco_dungeon_wall_4751_3502_z1.parent = ob_parede_externa_leste_x4751_y3496_3521
ob_bloco_dungeon_wall_4751_3502_z1.matrix_parent_inverse = Matrix(((1.0, -0.0, 0.0, -3.5), (-0.0, 1.0, -0.0, 0.0), (0.0, -0.0, 1.0, -0.0), (-0.0, 0.0, -0.0, 1.0)))
ob_bloco_dungeon_wall_4751_3502_z1.location = (3.175, -6.5, 1.44)
ob_bloco_dungeon_wall_4751_3503_z4.parent = ob_parede_externa_leste_x4751_y3496_3521
ob_bloco_dungeon_wall_4751_3503_z4.matrix_parent_inverse = Matrix(((1.0, -0.0, 0.0, -3.5), (-0.0, 1.0, -0.0, 0.0), (0.0, -0.0, 1.0, -0.0), (-0.0, 0.0, -0.0, 1.0)))
ob_bloco_dungeon_wall_4751_3503_z4.location = (3.175, -5.5, 1.8)
ob_bloco_dungeon_wall_4751_3504_z6.parent = ob_parede_externa_leste_x4751_y3496_3521
ob_bloco_dungeon_wall_4751_3504_z6.matrix_parent_inverse = Matrix(((1.0, -0.0, 0.0, -3.5), (-0.0, 1.0, -0.0, 0.0), (0.0, -0.0, 1.0, -0.0), (-0.0, 0.0, -0.0, 1.0)))
ob_bloco_dungeon_wall_4751_3504_z6.location = (3.175, -4.5, 2.04)
ob_bloco_dungeon_wall_4751_3505_z8.parent = ob_parede_externa_leste_x4751_y3496_3521
ob_bloco_dungeon_wall_4751_3505_z8.matrix_parent_inverse = Matrix(((1.0, -0.0, 0.0, -3.5), (-0.0, 1.0, -0.0, 0.0), (0.0, -0.0, 1.0, -0.0), (-0.0, 0.0, -0.0, 1.0)))
ob_bloco_dungeon_wall_4751_3505_z8.location = (3.175, -3.5, 2.28)
ob_bloco_dungeon_wall_4751_3506_z10.parent = ob_parede_externa_leste_x4751_y3496_3521
ob_bloco_dungeon_wall_4751_3506_z10.matrix_parent_inverse = Matrix(((1.0, -0.0, 0.0, -3.5), (-0.0, 1.0, -0.0, 0.0), (0.0, -0.0, 1.0, -0.0), (-0.0, 0.0, -0.0, 1.0)))
ob_bloco_dungeon_wall_4751_3506_z10.location = (3.175, -2.5, 2.52)
ob_bloco_dungeon_wall_4751_3507_z12.parent = ob_parede_externa_leste_x4751_y3496_3521
ob_bloco_dungeon_wall_4751_3507_z12.matrix_parent_inverse = Matrix(((1.0, -0.0, 0.0, -3.5), (-0.0, 1.0, -0.0, 0.0), (0.0, -0.0, 1.0, -0.0), (-0.0, 0.0, -0.0, 1.0)))
ob_bloco_dungeon_wall_4751_3507_z12.location = (3.175, -1.5, 2.76)
ob_bloco_dungeon_wall_4751_3508_z14.parent = ob_parede_externa_leste_x4751_y3496_3521
ob_bloco_dungeon_wall_4751_3508_z14.matrix_parent_inverse = Matrix(((1.0, -0.0, 0.0, -3.5), (-0.0, 1.0, -0.0, 0.0), (0.0, -0.0, 1.0, -0.0), (-0.0, 0.0, -0.0, 1.0)))
ob_bloco_dungeon_wall_4751_3508_z14.location = (3.175, -0.5, 3.0)
ob_bloco_dungeon_wall_4751_3509_z16.parent = ob_parede_externa_leste_x4751_y3496_3521
ob_bloco_dungeon_wall_4751_3509_z16.matrix_parent_inverse = Matrix(((1.0, -0.0, 0.0, -3.5), (-0.0, 1.0, -0.0, 0.0), (0.0, -0.0, 1.0, -0.0), (-0.0, 0.0, -0.0, 1.0)))
ob_bloco_dungeon_wall_4751_3509_z16.location = (3.175, 0.5, 3.24)
ob_bloco_dungeon_wall_4751_3510_z18.parent = ob_parede_externa_leste_x4751_y3496_3521
ob_bloco_dungeon_wall_4751_3510_z18.matrix_parent_inverse = Matrix(((1.0, -0.0, 0.0, -3.5), (-0.0, 1.0, -0.0, 0.0), (0.0, -0.0, 1.0, -0.0), (-0.0, 0.0, -0.0, 1.0)))
ob_bloco_dungeon_wall_4751_3510_z18.location = (3.175, 1.5, 3.48)
ob_bloco_dungeon_wall_4751_3511_z22.parent = ob_parede_externa_leste_x4751_y3496_3521
ob_bloco_dungeon_wall_4751_3511_z22.matrix_parent_inverse = Matrix(((1.0, -0.0, 0.0, -3.5), (-0.0, 1.0, -0.0, 0.0), (0.0, -0.0, 1.0, -0.0), (-0.0, 0.0, -0.0, 1.0)))
ob_bloco_dungeon_wall_4751_3511_z22.location = (3.175, 2.5, 3.96)
ob_bloco_dungeon_wall_4751_3512_z22.parent = ob_parede_externa_leste_x4751_y3496_3521
ob_bloco_dungeon_wall_4751_3512_z22.matrix_parent_inverse = Matrix(((1.0, -0.0, 0.0, -3.5), (-0.0, 1.0, -0.0, 0.0), (0.0, -0.0, 1.0, -0.0), (-0.0, 0.0, -0.0, 1.0)))
ob_bloco_dungeon_wall_4751_3512_z22.location = (3.175, 3.5, 3.96)
ob_bloco_dungeon_wall_4751_3513_z22.parent = ob_parede_externa_leste_x4751_y3496_3521
ob_bloco_dungeon_wall_4751_3513_z22.matrix_parent_inverse = Matrix(((1.0, -0.0, 0.0, -3.5), (-0.0, 1.0, -0.0, 0.0), (0.0, -0.0, 1.0, -0.0), (-0.0, 0.0, -0.0, 1.0)))
ob_bloco_dungeon_wall_4751_3513_z22.location = (3.175, 4.5, 3.96)
ob_bloco_dungeon_wall_4751_3514_z22.parent = ob_parede_externa_leste_x4751_y3496_3521
ob_bloco_dungeon_wall_4751_3514_z22.matrix_parent_inverse = Matrix(((1.0, -0.0, 0.0, -3.5), (-0.0, 1.0, -0.0, 0.0), (0.0, -0.0, 1.0, -0.0), (-0.0, 0.0, -0.0, 1.0)))
ob_bloco_dungeon_wall_4751_3514_z22.location = (3.175, 5.5, 3.96)
ob_bloco_dungeon_wall_4751_3515_z22.parent = ob_parede_externa_leste_x4751_y3496_3521
ob_bloco_dungeon_wall_4751_3515_z22.matrix_parent_inverse = Matrix(((1.0, -0.0, 0.0, -3.5), (-0.0, 1.0, -0.0, 0.0), (0.0, -0.0, 1.0, -0.0), (-0.0, 0.0, -0.0, 1.0)))
ob_bloco_dungeon_wall_4751_3515_z22.location = (3.175, 6.5, 3.96)
ob_bloco_dungeon_wall_4751_3516_z22.parent = ob_parede_externa_leste_x4751_y3496_3521
ob_bloco_dungeon_wall_4751_3516_z22.matrix_parent_inverse = Matrix(((1.0, -0.0, 0.0, -3.5), (-0.0, 1.0, -0.0, 0.0), (0.0, -0.0, 1.0, -0.0), (-0.0, 0.0, -0.0, 1.0)))
ob_bloco_dungeon_wall_4751_3516_z22.location = (3.175, 7.5, 3.96)
ob_bloco_dungeon_wall_4751_3517_z22.parent = ob_parede_externa_leste_x4751_y3496_3521
ob_bloco_dungeon_wall_4751_3517_z22.matrix_parent_inverse = Matrix(((1.0, -0.0, 0.0, -3.5), (-0.0, 1.0, -0.0, 0.0), (0.0, -0.0, 1.0, -0.0), (-0.0, 0.0, -0.0, 1.0)))
ob_bloco_dungeon_wall_4751_3517_z22.location = (3.175, 8.5, 3.96)
ob_bloco_dungeon_wall_4751_3518_z22.parent = ob_parede_externa_leste_x4751_y3496_3521
ob_bloco_dungeon_wall_4751_3518_z22.matrix_parent_inverse = Matrix(((1.0, -0.0, 0.0, -3.5), (-0.0, 1.0, -0.0, 0.0), (0.0, -0.0, 1.0, -0.0), (-0.0, 0.0, -0.0, 1.0)))
ob_bloco_dungeon_wall_4751_3518_z22.location = (3.175, 9.5, 3.96)
ob_bloco_dungeon_wall_4751_3519_z22.parent = ob_parede_externa_leste_x4751_y3496_3521
ob_bloco_dungeon_wall_4751_3519_z22.matrix_parent_inverse = Matrix(((1.0, -0.0, 0.0, -3.5), (-0.0, 1.0, -0.0, 0.0), (0.0, -0.0, 1.0, -0.0), (-0.0, 0.0, -0.0, 1.0)))
ob_bloco_dungeon_wall_4751_3519_z22.location = (3.175, 10.5, 3.96)
ob_bloco_dungeon_wall_4751_3520_z22.parent = ob_parede_externa_leste_x4751_y3496_3521
ob_bloco_dungeon_wall_4751_3520_z22.matrix_parent_inverse = Matrix(((1.0, -0.0, 0.0, -3.5), (-0.0, 1.0, -0.0, 0.0), (0.0, -0.0, 1.0, -0.0), (-0.0, 0.0, -0.0, 1.0)))
ob_bloco_dungeon_wall_4751_3520_z22.location = (3.175, 11.5, 3.96)
ob_bloco_dungeon_wall_4751_3521_z22.parent = ob_parede_externa_leste_x4751_y3496_3521
ob_bloco_dungeon_wall_4751_3521_z22.matrix_parent_inverse = Matrix(((1.0, -0.0, 0.0, -3.5), (-0.0, 1.0, -0.0, 0.0), (0.0, -0.0, 1.0, -0.0), (-0.0, 0.0, -0.0, 1.0)))
ob_bloco_dungeon_wall_4751_3521_z22.location = (3.175, 12.5, 3.96)
ob_parede_interna_ew_02_y3519_x4745_4750.location = (0.0, 10.5, 0.96)
ob_parede_interna_ew_02_y3519_x4745_4750.empty_display_type = 'CUBE'
ob_bloco_dungeon_wall_4745_3519_z8.parent = ob_parede_interna_ew_02_y3519_x4745_4750
ob_bloco_dungeon_wall_4745_3519_z8.matrix_parent_inverse = Matrix(((1.0, -0.0, 0.0, -0.0), (-0.0, 1.0, -0.0, -10.5), (0.0, -0.0, 1.0, -0.96), (-0.0, 0.0, -0.0, 1.0)))
ob_bloco_dungeon_wall_4745_3519_z8.location = (-2.5, 10.18, 2.28)
ob_bloco_dungeon_wall_4746_3519_z10.parent = ob_parede_interna_ew_02_y3519_x4745_4750
ob_bloco_dungeon_wall_4746_3519_z10.matrix_parent_inverse = Matrix(((1.0, -0.0, 0.0, -0.0), (-0.0, 1.0, -0.0, -10.5), (0.0, -0.0, 1.0, -0.96), (-0.0, 0.0, -0.0, 1.0)))
ob_bloco_dungeon_wall_4746_3519_z10.location = (-1.5, 10.18, 2.52)
ob_bloco_dungeon_wall_4747_3519_z12.parent = ob_parede_interna_ew_02_y3519_x4745_4750
ob_bloco_dungeon_wall_4747_3519_z12.matrix_parent_inverse = Matrix(((1.0, -0.0, 0.0, -0.0), (-0.0, 1.0, -0.0, -10.5), (0.0, -0.0, 1.0, -0.96), (-0.0, 0.0, -0.0, 1.0)))
ob_bloco_dungeon_wall_4747_3519_z12.location = (-0.5, 10.18, 2.76)
ob_bloco_dungeon_wall_4748_3519_z14.parent = ob_parede_interna_ew_02_y3519_x4745_4750
ob_bloco_dungeon_wall_4748_3519_z14.matrix_parent_inverse = Matrix(((1.0, -0.0, 0.0, -0.0), (-0.0, 1.0, -0.0, -10.5), (0.0, -0.0, 1.0, -0.96), (-0.0, 0.0, -0.0, 1.0)))
ob_bloco_dungeon_wall_4748_3519_z14.location = (0.5, 10.18, 3.0)
ob_bloco_dungeon_wall_4749_3519_z16.parent = ob_parede_interna_ew_02_y3519_x4745_4750
ob_bloco_dungeon_wall_4749_3519_z16.matrix_parent_inverse = Matrix(((1.0, -0.0, 0.0, -0.0), (-0.0, 1.0, -0.0, -10.5), (0.0, -0.0, 1.0, -0.96), (-0.0, 0.0, -0.0, 1.0)))
ob_bloco_dungeon_wall_4749_3519_z16.location = (1.5, 10.18, 3.24)
ob_bloco_dungeon_wall_4750_3519_z18.parent = ob_parede_interna_ew_02_y3519_x4745_4750
ob_bloco_dungeon_wall_4750_3519_z18.matrix_parent_inverse = Matrix(((1.0, -0.0, 0.0, -0.0), (-0.0, 1.0, -0.0, -10.5), (0.0, -0.0, 1.0, -0.96), (-0.0, 0.0, -0.0, 1.0)))
ob_bloco_dungeon_wall_4750_3519_z18.location = (2.5, 10.18, 3.48)

# ---- collection membership
col_01_paredes_externas.objects.link(ob_parede_externa_norte_y3495_x4751_4751)
col_01_paredes_externas.objects.link(ob_bloco_dungeon_wall_4751_3495_z0)
col_01_paredes_externas.objects.link(ob_parede_externa_sul_y3522_x4751_4751)
col_01_paredes_externas.objects.link(ob_bloco_dungeon_wall_4751_3522_z22)
col_01_paredes_externas.objects.link(ob_parede_externa_oeste_x4744_y3519_3519)
col_01_paredes_externas.objects.link(ob_bloco_dungeon_wall_4744_3519_z6)
col_01_paredes_externas.objects.link(ob_parede_externa_leste_x4751_y3496_3521)
col_01_paredes_externas.objects.link(ob_bloco_dungeon_wall_4751_3496_z0)
col_01_paredes_externas.objects.link(ob_bloco_dungeon_wall_4751_3497_z0)
col_01_paredes_externas.objects.link(ob_bloco_dungeon_wall_4751_3498_z0)
col_01_paredes_externas.objects.link(ob_bloco_dungeon_wall_4751_3499_z0)
col_01_paredes_externas.objects.link(ob_bloco_dungeon_wall_4751_3500_z0)
col_01_paredes_externas.objects.link(ob_bloco_dungeon_wall_4751_3501_z0)
col_01_paredes_externas.objects.link(ob_bloco_dungeon_wall_4751_3502_z1)
col_01_paredes_externas.objects.link(ob_bloco_dungeon_wall_4751_3503_z4)
col_01_paredes_externas.objects.link(ob_bloco_dungeon_wall_4751_3504_z6)
col_01_paredes_externas.objects.link(ob_bloco_dungeon_wall_4751_3505_z8)
col_01_paredes_externas.objects.link(ob_bloco_dungeon_wall_4751_3506_z10)
col_01_paredes_externas.objects.link(ob_bloco_dungeon_wall_4751_3507_z12)
col_01_paredes_externas.objects.link(ob_bloco_dungeon_wall_4751_3508_z14)
col_01_paredes_externas.objects.link(ob_bloco_dungeon_wall_4751_3509_z16)
col_01_paredes_externas.objects.link(ob_bloco_dungeon_wall_4751_3510_z18)
col_01_paredes_externas.objects.link(ob_bloco_dungeon_wall_4751_3511_z22)
col_01_paredes_externas.objects.link(ob_bloco_dungeon_wall_4751_3512_z22)
col_01_paredes_externas.objects.link(ob_bloco_dungeon_wall_4751_3513_z22)
col_01_paredes_externas.objects.link(ob_bloco_dungeon_wall_4751_3514_z22)
col_01_paredes_externas.objects.link(ob_bloco_dungeon_wall_4751_3515_z22)
col_01_paredes_externas.objects.link(ob_bloco_dungeon_wall_4751_3516_z22)
col_01_paredes_externas.objects.link(ob_bloco_dungeon_wall_4751_3517_z22)
col_01_paredes_externas.objects.link(ob_bloco_dungeon_wall_4751_3518_z22)
col_01_paredes_externas.objects.link(ob_bloco_dungeon_wall_4751_3519_z22)
col_01_paredes_externas.objects.link(ob_bloco_dungeon_wall_4751_3520_z22)
col_01_paredes_externas.objects.link(ob_bloco_dungeon_wall_4751_3521_z22)
col_02_paredes_internas.objects.link(ob_parede_interna_ew_02_y3519_x4745_4750)
col_02_paredes_internas.objects.link(ob_bloco_dungeon_wall_4745_3519_z8)
col_02_paredes_internas.objects.link(ob_bloco_dungeon_wall_4746_3519_z10)
col_02_paredes_internas.objects.link(ob_bloco_dungeon_wall_4747_3519_z12)
col_02_paredes_internas.objects.link(ob_bloco_dungeon_wall_4748_3519_z14)
col_02_paredes_internas.objects.link(ob_bloco_dungeon_wall_4749_3519_z16)
col_02_paredes_internas.objects.link(ob_bloco_dungeon_wall_4750_3519_z18)

# ---- scene / render settings (as saved in the file)
scene.frame_start = 1; scene.frame_end = 250; scene.frame_set(1)
scene.render.engine = 'BLENDER_EEVEE_NEXT'
scene.render.bake_bias = 0.0
scene.render.bake_samples = 0
scene.cycles.sampling_pattern = 'TABULATED_SOBOL'
scene.eevee.use_volume_custom_range = False
bpy.context.view_layer.update()

# ---- added for rendering (the .blend has no active camera and no usable light): camera, sun + grey world if the file has none
cam_auto = bpy.data.cameras.new('AutoCamera')
cam_auto.lens = 50.0
cam_auto.sensor_width = 36.0
cam_auto.clip_end = 1000.0
ob_auto_camera = bpy.data.objects.new('AutoCamera', cam_auto)
scene.collection.objects.link(ob_auto_camera)
ob_auto_camera.location = (26.814, -32.5018, 24.0912)
ob_auto_camera.rotation_euler = (1.09748, -7.21219e-08, 0.694738)
scene.camera = ob_auto_camera
light_auto_sun = bpy.data.lights.new('AutoSun', 'SUN')
light_auto_sun.energy = 3.0
light_auto_sun.angle = 0.0523599
ob_auto_sun = bpy.data.objects.new('AutoSun', light_auto_sun)
scene.collection.objects.link(ob_auto_sun)
ob_auto_sun.rotation_euler = (0.872665, 0.174533, 0.523599)
if scene.world is None:
    world_auto = bpy.data.worlds.new('AutoWorld')
    world_auto.color = (0.3, 0.3, 0.3)
    scene.world = world_auto
bpy.context.view_layer.update()
